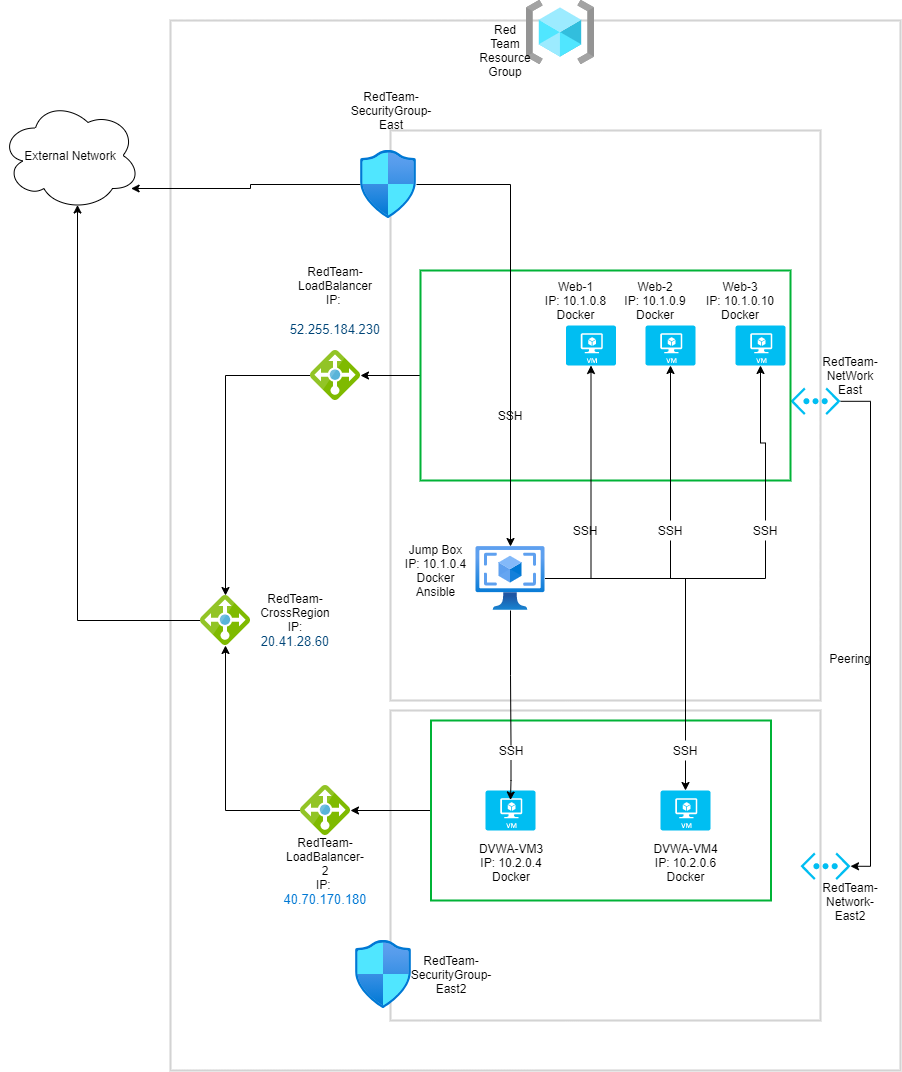

The diagram above was exported from draw.io. Its source (the exported page's mxGraphModel, read from the mxfile embedded in the PNG):
<mxGraphModel dx="1852" dy="683" grid="1" gridSize="10" guides="1" tooltips="1" connect="1" arrows="1" fold="1" page="1" pageScale="1" pageWidth="850" pageHeight="1100" math="0" shadow="0">
  <root>
    <mxCell id="0" />
    <mxCell id="1" parent="0" />
    <mxCell id="ANFA5Id0pO50h6_LSQ47-11" value="" style="rounded=0;whiteSpace=wrap;html=1;fillColor=none;strokeColor=#d3d3d3;strokeWidth=2;" vertex="1" parent="1">
      <mxGeometry x="110" y="30" width="730" height="1050" as="geometry" />
    </mxCell>
    <mxCell id="ANFA5Id0pO50h6_LSQ47-16" value="" style="rounded=0;whiteSpace=wrap;html=1;fillColor=none;strokeColor=#d3d3d3;strokeWidth=2;" vertex="1" parent="1">
      <mxGeometry x="330" y="140" width="430" height="570" as="geometry" />
    </mxCell>
    <mxCell id="ANFA5Id0pO50h6_LSQ47-17" value="" style="rounded=0;whiteSpace=wrap;html=1;fillColor=none;strokeColor=#d3d3d3;strokeWidth=2;" vertex="1" parent="1">
      <mxGeometry x="330" y="720" width="430" height="310" as="geometry" />
    </mxCell>
    <mxCell id="ANFA5Id0pO50h6_LSQ47-18" value="" style="aspect=fixed;html=1;points=[];align=center;image;fontSize=12;image=img/lib/azure2/general/Resource_Groups.svg;" vertex="1" parent="1">
      <mxGeometry x="466" y="10" width="68" height="64" as="geometry" />
    </mxCell>
    <mxCell id="ANFA5Id0pO50h6_LSQ47-22" style="edgeStyle=orthogonalEdgeStyle;rounded=0;orthogonalLoop=1;jettySize=auto;html=1;entryX=1;entryY=0.5;entryDx=0;entryDy=0;entryPerimeter=0;" edge="1" parent="1" source="ANFA5Id0pO50h6_LSQ47-19" target="ANFA5Id0pO50h6_LSQ47-20">
      <mxGeometry relative="1" as="geometry">
        <Array as="points">
          <mxPoint x="810" y="411" />
          <mxPoint x="810" y="876" />
        </Array>
      </mxGeometry>
    </mxCell>
    <mxCell id="ANFA5Id0pO50h6_LSQ47-19" value="" style="verticalLabelPosition=bottom;html=1;verticalAlign=top;align=center;strokeColor=none;fillColor=#00BEF2;shape=mxgraph.azure.virtual_network;pointerEvents=1;" vertex="1" parent="1">
      <mxGeometry x="730" y="397" width="50" height="27.5" as="geometry" />
    </mxCell>
    <mxCell id="ANFA5Id0pO50h6_LSQ47-20" value="" style="verticalLabelPosition=bottom;html=1;verticalAlign=top;align=center;strokeColor=none;fillColor=#00BEF2;shape=mxgraph.azure.virtual_network;pointerEvents=1;" vertex="1" parent="1">
      <mxGeometry x="740" y="862" width="50" height="27.500000000000004" as="geometry" />
    </mxCell>
    <mxCell id="ANFA5Id0pO50h6_LSQ47-37" style="edgeStyle=orthogonalEdgeStyle;rounded=0;orthogonalLoop=1;jettySize=auto;html=1;" edge="1" parent="1" source="ANFA5Id0pO50h6_LSQ47-23" target="ANFA5Id0pO50h6_LSQ47-31">
      <mxGeometry relative="1" as="geometry" />
    </mxCell>
    <mxCell id="ANFA5Id0pO50h6_LSQ47-23" value="" style="rounded=0;whiteSpace=wrap;html=1;fillColor=none;strokeColor=#00B336;strokeWidth=2;" vertex="1" parent="1">
      <mxGeometry x="370.5" y="730" width="340" height="180" as="geometry" />
    </mxCell>
    <mxCell id="ANFA5Id0pO50h6_LSQ47-39" style="edgeStyle=orthogonalEdgeStyle;rounded=0;orthogonalLoop=1;jettySize=auto;html=1;entryX=1;entryY=0.5;entryDx=0;entryDy=0;entryPerimeter=0;" edge="1" parent="1" source="ANFA5Id0pO50h6_LSQ47-24" target="ANFA5Id0pO50h6_LSQ47-30">
      <mxGeometry relative="1" as="geometry" />
    </mxCell>
    <mxCell id="ANFA5Id0pO50h6_LSQ47-24" value="" style="rounded=0;whiteSpace=wrap;html=1;fillColor=none;strokeColor=#00B336;strokeWidth=2;" vertex="1" parent="1">
      <mxGeometry x="360" y="280" width="370" height="210" as="geometry" />
    </mxCell>
    <mxCell id="ANFA5Id0pO50h6_LSQ47-25" value="" style="verticalLabelPosition=bottom;html=1;verticalAlign=top;align=center;strokeColor=none;fillColor=#00BEF2;shape=mxgraph.azure.virtual_machine;" vertex="1" parent="1">
      <mxGeometry x="675" y="335" width="50" height="40" as="geometry" />
    </mxCell>
    <mxCell id="ANFA5Id0pO50h6_LSQ47-26" value="" style="verticalLabelPosition=bottom;html=1;verticalAlign=top;align=center;strokeColor=none;fillColor=#00BEF2;shape=mxgraph.azure.virtual_machine;" vertex="1" parent="1">
      <mxGeometry x="585" y="335" width="50" height="40" as="geometry" />
    </mxCell>
    <mxCell id="ANFA5Id0pO50h6_LSQ47-27" value="" style="verticalLabelPosition=bottom;html=1;verticalAlign=top;align=center;strokeColor=none;fillColor=#00BEF2;shape=mxgraph.azure.virtual_machine;" vertex="1" parent="1">
      <mxGeometry x="505.5" y="335" width="50" height="40" as="geometry" />
    </mxCell>
    <mxCell id="ANFA5Id0pO50h6_LSQ47-28" value="" style="verticalLabelPosition=bottom;html=1;verticalAlign=top;align=center;strokeColor=none;fillColor=#00BEF2;shape=mxgraph.azure.virtual_machine;" vertex="1" parent="1">
      <mxGeometry x="425" y="800" width="50" height="40" as="geometry" />
    </mxCell>
    <mxCell id="ANFA5Id0pO50h6_LSQ47-29" value="" style="verticalLabelPosition=bottom;html=1;verticalAlign=top;align=center;strokeColor=none;fillColor=#00BEF2;shape=mxgraph.azure.virtual_machine;" vertex="1" parent="1">
      <mxGeometry x="600" y="800" width="50" height="40" as="geometry" />
    </mxCell>
    <mxCell id="ANFA5Id0pO50h6_LSQ47-41" style="edgeStyle=orthogonalEdgeStyle;rounded=0;orthogonalLoop=1;jettySize=auto;html=1;" edge="1" parent="1" source="ANFA5Id0pO50h6_LSQ47-30" target="ANFA5Id0pO50h6_LSQ47-32">
      <mxGeometry relative="1" as="geometry" />
    </mxCell>
    <mxCell id="ANFA5Id0pO50h6_LSQ47-30" value="" style="aspect=fixed;html=1;points=[];align=center;image;fontSize=12;image=img/lib/mscae/Load_Balancer_feature.svg;" vertex="1" parent="1">
      <mxGeometry x="250" y="360" width="50" height="50" as="geometry" />
    </mxCell>
    <mxCell id="ANFA5Id0pO50h6_LSQ47-40" style="edgeStyle=orthogonalEdgeStyle;rounded=0;orthogonalLoop=1;jettySize=auto;html=1;" edge="1" parent="1" source="ANFA5Id0pO50h6_LSQ47-31" target="ANFA5Id0pO50h6_LSQ47-32">
      <mxGeometry relative="1" as="geometry" />
    </mxCell>
    <mxCell id="ANFA5Id0pO50h6_LSQ47-31" value="" style="aspect=fixed;html=1;points=[];align=center;image;fontSize=12;image=img/lib/mscae/Load_Balancer_feature.svg;" vertex="1" parent="1">
      <mxGeometry x="240" y="795" width="50" height="50" as="geometry" />
    </mxCell>
    <mxCell id="ANFA5Id0pO50h6_LSQ47-95" style="edgeStyle=orthogonalEdgeStyle;rounded=0;orthogonalLoop=1;jettySize=auto;html=1;entryX=0.55;entryY=0.95;entryDx=0;entryDy=0;entryPerimeter=0;" edge="1" parent="1" source="ANFA5Id0pO50h6_LSQ47-32" target="ANFA5Id0pO50h6_LSQ47-94">
      <mxGeometry relative="1" as="geometry" />
    </mxCell>
    <mxCell id="ANFA5Id0pO50h6_LSQ47-32" value="" style="aspect=fixed;html=1;points=[];align=center;image;fontSize=12;image=img/lib/mscae/Load_Balancer_feature.svg;" vertex="1" parent="1">
      <mxGeometry x="140" y="605" width="50" height="50" as="geometry" />
    </mxCell>
    <mxCell id="ANFA5Id0pO50h6_LSQ47-44" style="edgeStyle=orthogonalEdgeStyle;rounded=0;orthogonalLoop=1;jettySize=auto;html=1;entryX=0.5;entryY=1;entryDx=0;entryDy=0;entryPerimeter=0;" edge="1" parent="1" source="ANFA5Id0pO50h6_LSQ47-33" target="ANFA5Id0pO50h6_LSQ47-27">
      <mxGeometry relative="1" as="geometry" />
    </mxCell>
    <mxCell id="ANFA5Id0pO50h6_LSQ47-45" style="edgeStyle=orthogonalEdgeStyle;rounded=0;orthogonalLoop=1;jettySize=auto;html=1;entryX=0.5;entryY=1;entryDx=0;entryDy=0;entryPerimeter=0;startArrow=none;" edge="1" parent="1" source="ANFA5Id0pO50h6_LSQ47-62" target="ANFA5Id0pO50h6_LSQ47-26">
      <mxGeometry relative="1" as="geometry" />
    </mxCell>
    <mxCell id="ANFA5Id0pO50h6_LSQ47-48" style="edgeStyle=orthogonalEdgeStyle;rounded=0;orthogonalLoop=1;jettySize=auto;html=1;entryX=0.5;entryY=0.238;entryDx=0;entryDy=0;entryPerimeter=0;startArrow=none;" edge="1" parent="1" source="ANFA5Id0pO50h6_LSQ47-66" target="ANFA5Id0pO50h6_LSQ47-28">
      <mxGeometry relative="1" as="geometry" />
    </mxCell>
    <mxCell id="ANFA5Id0pO50h6_LSQ47-49" style="edgeStyle=orthogonalEdgeStyle;rounded=0;orthogonalLoop=1;jettySize=auto;html=1;entryX=0.5;entryY=0;entryDx=0;entryDy=0;entryPerimeter=0;startArrow=none;" edge="1" parent="1" source="ANFA5Id0pO50h6_LSQ47-68" target="ANFA5Id0pO50h6_LSQ47-29">
      <mxGeometry relative="1" as="geometry" />
    </mxCell>
    <mxCell id="ANFA5Id0pO50h6_LSQ47-85" style="edgeStyle=orthogonalEdgeStyle;rounded=0;orthogonalLoop=1;jettySize=auto;html=1;entryX=0.5;entryY=1;entryDx=0;entryDy=0;entryPerimeter=0;startArrow=none;" edge="1" parent="1" source="ANFA5Id0pO50h6_LSQ47-65" target="ANFA5Id0pO50h6_LSQ47-25">
      <mxGeometry relative="1" as="geometry" />
    </mxCell>
    <mxCell id="ANFA5Id0pO50h6_LSQ47-33" value="" style="aspect=fixed;html=1;points=[];align=center;image;fontSize=12;image=img/lib/azure2/compute/VM_Images_Classic.svg;" vertex="1" parent="1">
      <mxGeometry x="415.5" y="556" width="69" height="64" as="geometry" />
    </mxCell>
    <mxCell id="ANFA5Id0pO50h6_LSQ47-84" style="edgeStyle=orthogonalEdgeStyle;rounded=0;orthogonalLoop=1;jettySize=auto;html=1;" edge="1" parent="1" source="ANFA5Id0pO50h6_LSQ47-34" target="ANFA5Id0pO50h6_LSQ47-33">
      <mxGeometry relative="1" as="geometry" />
    </mxCell>
    <mxCell id="ANFA5Id0pO50h6_LSQ47-98" style="edgeStyle=orthogonalEdgeStyle;rounded=0;orthogonalLoop=1;jettySize=auto;html=1;entryX=0.933;entryY=0.8;entryDx=0;entryDy=0;entryPerimeter=0;" edge="1" parent="1" source="ANFA5Id0pO50h6_LSQ47-34" target="ANFA5Id0pO50h6_LSQ47-94">
      <mxGeometry relative="1" as="geometry" />
    </mxCell>
    <mxCell id="ANFA5Id0pO50h6_LSQ47-34" value="" style="aspect=fixed;html=1;points=[];align=center;image;fontSize=12;image=img/lib/azure2/networking/Network_Security_Groups.svg;" vertex="1" parent="1">
      <mxGeometry x="300" y="160" width="56.00000000000001" height="68" as="geometry" />
    </mxCell>
    <mxCell id="ANFA5Id0pO50h6_LSQ47-35" value="" style="aspect=fixed;html=1;points=[];align=center;image;fontSize=12;image=img/lib/azure2/networking/Network_Security_Groups.svg;" vertex="1" parent="1">
      <mxGeometry x="295" y="950" width="56.00000000000001" height="68" as="geometry" />
    </mxCell>
    <mxCell id="ANFA5Id0pO50h6_LSQ47-50" value="Red Team Resource Group" style="text;html=1;strokeColor=none;fillColor=none;align=center;verticalAlign=middle;whiteSpace=wrap;rounded=0;" vertex="1" parent="1">
      <mxGeometry x="425" y="50" width="40" height="20" as="geometry" />
    </mxCell>
    <mxCell id="ANFA5Id0pO50h6_LSQ47-51" value="RedTeam-NetWork East" style="text;html=1;strokeColor=none;fillColor=none;align=center;verticalAlign=middle;whiteSpace=wrap;rounded=0;" vertex="1" parent="1">
      <mxGeometry x="770" y="375" width="40" height="20" as="geometry" />
    </mxCell>
    <mxCell id="ANFA5Id0pO50h6_LSQ47-52" value="RedTeam-Network-East2" style="text;html=1;strokeColor=none;fillColor=none;align=center;verticalAlign=middle;whiteSpace=wrap;rounded=0;" vertex="1" parent="1">
      <mxGeometry x="770" y="901" width="40" height="20" as="geometry" />
    </mxCell>
    <mxCell id="ANFA5Id0pO50h6_LSQ47-53" value="Peering" style="text;html=1;strokeColor=none;fillColor=none;align=center;verticalAlign=middle;whiteSpace=wrap;rounded=0;" vertex="1" parent="1">
      <mxGeometry x="770" y="658" width="40" height="20" as="geometry" />
    </mxCell>
    <mxCell id="ANFA5Id0pO50h6_LSQ47-54" value="RedTeam-SecurityGroup-East2" style="text;html=1;strokeColor=none;fillColor=none;align=center;verticalAlign=middle;whiteSpace=wrap;rounded=0;" vertex="1" parent="1">
      <mxGeometry x="370.5" y="974" width="40" height="20" as="geometry" />
    </mxCell>
    <mxCell id="ANFA5Id0pO50h6_LSQ47-55" value="DVWA-VM3&lt;br&gt;IP: 10.2.0.4&lt;br&gt;Docker" style="text;html=1;strokeColor=none;fillColor=none;align=center;verticalAlign=middle;whiteSpace=wrap;rounded=0;" vertex="1" parent="1">
      <mxGeometry x="415.5" y="862" width="70" height="20" as="geometry" />
    </mxCell>
    <mxCell id="ANFA5Id0pO50h6_LSQ47-56" value="DVWA-VM4&lt;br&gt;IP: 10.2.0.6&lt;br&gt;Docker" style="text;html=1;strokeColor=none;fillColor=none;align=center;verticalAlign=middle;whiteSpace=wrap;rounded=0;" vertex="1" parent="1">
      <mxGeometry x="587.5" y="862" width="75" height="20" as="geometry" />
    </mxCell>
    <mxCell id="ANFA5Id0pO50h6_LSQ47-58" value="Web-1&lt;br&gt;IP: 10.1.0.8&lt;br&gt;Docker" style="text;html=1;strokeColor=none;fillColor=none;align=center;verticalAlign=middle;whiteSpace=wrap;rounded=0;" vertex="1" parent="1">
      <mxGeometry x="480" y="300" width="70.5" height="20" as="geometry" />
    </mxCell>
    <mxCell id="ANFA5Id0pO50h6_LSQ47-59" value="Web-2&lt;br&gt;IP: 10.1.0.9&lt;br&gt;Docker" style="text;html=1;strokeColor=none;fillColor=none;align=center;verticalAlign=middle;whiteSpace=wrap;rounded=0;" vertex="1" parent="1">
      <mxGeometry x="560" y="300" width="70" height="20" as="geometry" />
    </mxCell>
    <mxCell id="ANFA5Id0pO50h6_LSQ47-60" value="Web-3&lt;br&gt;IP: 10.1.0.10&lt;br&gt;Docker" style="text;html=1;strokeColor=none;fillColor=none;align=center;verticalAlign=middle;whiteSpace=wrap;rounded=0;" vertex="1" parent="1">
      <mxGeometry x="640" y="300" width="80" height="20" as="geometry" />
    </mxCell>
    <mxCell id="ANFA5Id0pO50h6_LSQ47-61" value="Jump Box&lt;br&gt;IP: 10.1.0.4&lt;br&gt;Docker&lt;br&gt;Ansible" style="text;html=1;strokeColor=none;fillColor=none;align=center;verticalAlign=middle;whiteSpace=wrap;rounded=0;" vertex="1" parent="1">
      <mxGeometry x="340" y="570" width="70.5" height="20" as="geometry" />
    </mxCell>
    <UserObject label="SSH" placeholders="1" name="Variable" id="ANFA5Id0pO50h6_LSQ47-66">
      <mxCell style="text;html=1;strokeColor=none;fillColor=none;align=center;verticalAlign=middle;whiteSpace=wrap;overflow=hidden;" vertex="1" parent="1">
        <mxGeometry x="410.5" y="750" width="80" height="20" as="geometry" />
      </mxCell>
    </UserObject>
    <mxCell id="ANFA5Id0pO50h6_LSQ47-67" value="" style="edgeStyle=orthogonalEdgeStyle;rounded=0;orthogonalLoop=1;jettySize=auto;html=1;entryX=0.5;entryY=0.238;entryDx=0;entryDy=0;entryPerimeter=0;endArrow=none;" edge="1" parent="1" source="ANFA5Id0pO50h6_LSQ47-33" target="ANFA5Id0pO50h6_LSQ47-66">
      <mxGeometry relative="1" as="geometry">
        <mxPoint x="506" y="598" as="sourcePoint" />
        <mxPoint x="450" y="809.52" as="targetPoint" />
      </mxGeometry>
    </mxCell>
    <UserObject label="SSH" placeholders="1" name="Variable" id="ANFA5Id0pO50h6_LSQ47-68">
      <mxCell style="text;html=1;strokeColor=none;fillColor=none;align=center;verticalAlign=middle;whiteSpace=wrap;overflow=hidden;" vertex="1" parent="1">
        <mxGeometry x="585" y="750" width="80" height="20" as="geometry" />
      </mxCell>
    </UserObject>
    <mxCell id="ANFA5Id0pO50h6_LSQ47-69" value="" style="edgeStyle=orthogonalEdgeStyle;rounded=0;orthogonalLoop=1;jettySize=auto;html=1;entryX=0.5;entryY=0;entryDx=0;entryDy=0;entryPerimeter=0;endArrow=none;" edge="1" parent="1" source="ANFA5Id0pO50h6_LSQ47-33" target="ANFA5Id0pO50h6_LSQ47-68">
      <mxGeometry relative="1" as="geometry">
        <mxPoint x="575" y="598" as="sourcePoint" />
        <mxPoint x="625" y="800" as="targetPoint" />
      </mxGeometry>
    </mxCell>
    <mxCell id="ANFA5Id0pO50h6_LSQ47-70" value="RedTeam-SecurityGroup-East" style="text;html=1;strokeColor=none;fillColor=none;align=center;verticalAlign=middle;whiteSpace=wrap;rounded=0;" vertex="1" parent="1">
      <mxGeometry x="311" y="110" width="40" height="20" as="geometry" />
    </mxCell>
    <mxCell id="ANFA5Id0pO50h6_LSQ47-79" value="RedTeam-LoadBalancer-2&lt;br&gt;IP:&amp;nbsp;&lt;br&gt;&lt;span style=&quot;color: rgb(0 , 120 , 212) ; font-family: &amp;#34;az_ea_font&amp;#34; , &amp;#34;segoe ui&amp;#34; , &amp;#34;az_font&amp;#34; , , , &amp;#34;blinkmacsystemfont&amp;#34; , &amp;#34;roboto&amp;#34; , &amp;#34;oxygen&amp;#34; , &amp;#34;ubuntu&amp;#34; , &amp;#34;cantarell&amp;#34; , &amp;#34;open sans&amp;#34; , &amp;#34;helvetica neue&amp;#34; , sans-serif ; font-size: 13px ; text-align: left ; background-color: rgb(255 , 255 , 255)&quot;&gt;40.70.170.180&lt;/span&gt;" style="text;html=1;strokeColor=none;fillColor=none;align=center;verticalAlign=middle;whiteSpace=wrap;rounded=0;" vertex="1" parent="1">
      <mxGeometry x="245" y="870.75" width="40" height="20" as="geometry" />
    </mxCell>
    <mxCell id="ANFA5Id0pO50h6_LSQ47-80" value="RedTeam-LoadBalancer&lt;br&gt;IP:&amp;nbsp;&lt;br&gt;&lt;div style=&quot;text-align: left&quot;&gt;&lt;font color=&quot;#0078d4&quot;&gt;&lt;span style=&quot;font-size: 13px ; background-color: rgb(255 , 255 , 255)&quot;&gt;&lt;br&gt;&lt;/span&gt;&lt;/font&gt;&lt;/div&gt;&lt;div style=&quot;text-align: left&quot;&gt;&lt;span style=&quot;color: rgb(0 , 69 , 120) ; font-family: &amp;#34;az_ea_font&amp;#34; , &amp;#34;segoe ui&amp;#34; , &amp;#34;az_font&amp;#34; , , , &amp;#34;blinkmacsystemfont&amp;#34; , &amp;#34;roboto&amp;#34; , &amp;#34;oxygen&amp;#34; , &amp;#34;ubuntu&amp;#34; , &amp;#34;cantarell&amp;#34; , &amp;#34;open sans&amp;#34; , &amp;#34;helvetica neue&amp;#34; , sans-serif ; font-size: 13px ; background-color: rgb(255 , 255 , 255)&quot;&gt;52.255.184.230&lt;/span&gt;&lt;br&gt;&lt;/div&gt;" style="text;html=1;strokeColor=none;fillColor=none;align=center;verticalAlign=middle;whiteSpace=wrap;rounded=0;" vertex="1" parent="1">
      <mxGeometry x="255" y="300" width="40" height="20" as="geometry" />
    </mxCell>
    <mxCell id="ANFA5Id0pO50h6_LSQ47-81" value="RedTeam-CrossRegion&lt;br&gt;IP:&lt;br&gt;&lt;span style=&quot;color: rgb(0 , 69 , 120) ; font-family: &amp;#34;az_ea_font&amp;#34; , &amp;#34;segoe ui&amp;#34; , &amp;#34;az_font&amp;#34; , , , &amp;#34;blinkmacsystemfont&amp;#34; , &amp;#34;roboto&amp;#34; , &amp;#34;oxygen&amp;#34; , &amp;#34;ubuntu&amp;#34; , &amp;#34;cantarell&amp;#34; , &amp;#34;open sans&amp;#34; , &amp;#34;helvetica neue&amp;#34; , sans-serif ; font-size: 13px ; text-align: left ; background-color: rgb(255 , 255 , 255)&quot;&gt;20.41.28.60&lt;/span&gt;" style="text;html=1;strokeColor=none;fillColor=none;align=center;verticalAlign=middle;whiteSpace=wrap;rounded=0;" vertex="1" parent="1">
      <mxGeometry x="215" y="620" width="40" height="20" as="geometry" />
    </mxCell>
    <UserObject label="SSH" placeholders="1" name="Variable" id="ANFA5Id0pO50h6_LSQ47-65">
      <mxCell style="text;html=1;strokeColor=none;fillColor=none;align=center;verticalAlign=middle;whiteSpace=wrap;overflow=hidden;" vertex="1" parent="1">
        <mxGeometry x="665" y="530" width="80" height="20" as="geometry" />
      </mxCell>
    </UserObject>
    <mxCell id="ANFA5Id0pO50h6_LSQ47-87" value="" style="edgeStyle=orthogonalEdgeStyle;rounded=0;orthogonalLoop=1;jettySize=auto;html=1;entryX=0.5;entryY=1;entryDx=0;entryDy=0;entryPerimeter=0;endArrow=none;" edge="1" parent="1" source="ANFA5Id0pO50h6_LSQ47-33" target="ANFA5Id0pO50h6_LSQ47-65">
      <mxGeometry relative="1" as="geometry">
        <mxPoint x="484.5" y="588" as="sourcePoint" />
        <mxPoint x="700" y="375" as="targetPoint" />
      </mxGeometry>
    </mxCell>
    <UserObject label="SSH" placeholders="1" name="Variable" id="ANFA5Id0pO50h6_LSQ47-62">
      <mxCell style="text;html=1;strokeColor=none;fillColor=none;align=center;verticalAlign=middle;whiteSpace=wrap;overflow=hidden;" vertex="1" parent="1">
        <mxGeometry x="570" y="530" width="80" height="20" as="geometry" />
      </mxCell>
    </UserObject>
    <mxCell id="ANFA5Id0pO50h6_LSQ47-88" value="" style="edgeStyle=orthogonalEdgeStyle;rounded=0;orthogonalLoop=1;jettySize=auto;html=1;entryX=0.5;entryY=1;entryDx=0;entryDy=0;entryPerimeter=0;endArrow=none;" edge="1" parent="1" source="ANFA5Id0pO50h6_LSQ47-33" target="ANFA5Id0pO50h6_LSQ47-62">
      <mxGeometry relative="1" as="geometry">
        <mxPoint x="484.5" y="588" as="sourcePoint" />
        <mxPoint x="610" y="375" as="targetPoint" />
      </mxGeometry>
    </mxCell>
    <UserObject label="SSH" placeholders="1" name="Variable" id="ANFA5Id0pO50h6_LSQ47-91">
      <mxCell style="text;html=1;strokeColor=none;fillColor=none;align=center;verticalAlign=middle;whiteSpace=wrap;overflow=hidden;" vertex="1" parent="1">
        <mxGeometry x="484.5" y="530" width="80" height="20" as="geometry" />
      </mxCell>
    </UserObject>
    <UserObject label="SSH" placeholders="1" name="Variable" id="ANFA5Id0pO50h6_LSQ47-93">
      <mxCell style="text;html=1;strokeColor=none;fillColor=none;align=center;verticalAlign=middle;whiteSpace=wrap;overflow=hidden;" vertex="1" parent="1">
        <mxGeometry x="410" y="415" width="80" height="20" as="geometry" />
      </mxCell>
    </UserObject>
    <mxCell id="ANFA5Id0pO50h6_LSQ47-94" value="External Network" style="ellipse;shape=cloud;whiteSpace=wrap;html=1;" vertex="1" parent="1">
      <mxGeometry x="-60" y="110" width="140" height="110" as="geometry" />
    </mxCell>
  </root>
</mxGraphModel>